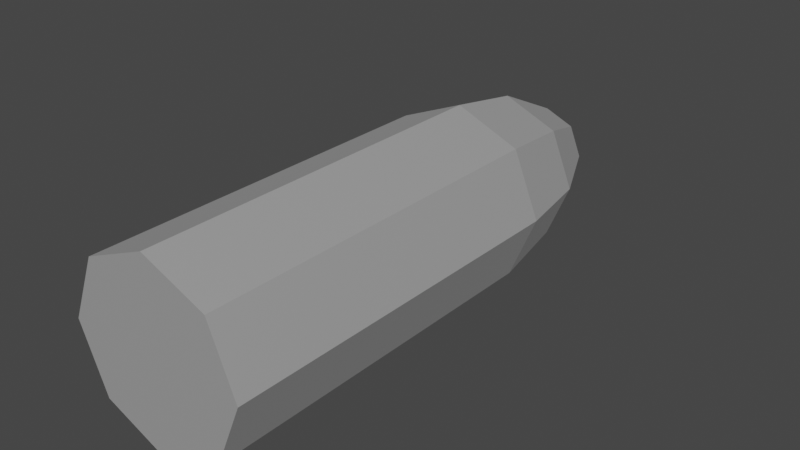 # Source: PhysicalProjectile.blend  (saved by Blender 2.83.19; exported with 4.5.12 LTS)
import bpy
from mathutils import Matrix  # noqa: F401  (used for matrix-valued properties, if any)

bpy.ops.wm.read_factory_settings(use_empty=True)
scene = bpy.context.scene
scene.name = 'Scene'

# ---- collections
col_collection = bpy.data.collections.new('Collection'); scene.collection.children.link(col_collection)

# ---- images (referenced by path relative to the original .blend; pixels are not part of the script)
import os
ASSET_DIR = os.environ.get("B2B_ASSET_DIR", "")  # directory of the original .blend (textures are referenced by path, not embedded)
HERE = os.path.dirname(os.path.abspath(__file__))  # packed textures are extracted next to this script under _unpacked/

def load_image(name, relpath, width, height, colorspace="sRGB"):
    """Load a texture the original file referenced (path relative to the .blend, or extracted next to this script)."""
    p = next((c for c in (os.path.join(HERE, relpath), os.path.join(ASSET_DIR, relpath)) if relpath and os.path.exists(c)), "")
    if p:
        img = bpy.data.images.load(p, check_existing=True)
        img.name = name
    else:  # same state as the original file: an image datablock whose file is absent (Cycles renders it pink)
        img = bpy.data.images.new(name, width, height)
        img.source = "FILE"
        img.filepath = "//" + (relpath or name)
    img.colorspace_settings.name = colorspace
    return img
img_material_metallic = load_image('Material Metallic', '_unpacked/Material_Metallic.a028f3f3.png', 128, 128, 'Non-Color')

# ---- materials (node trees are filled in below, after node groups)
mat_material = bpy.data.materials.new('Material')
mat_material.use_transparent_shadow = False

# ---- material node trees
mat_material.use_nodes = True; mat_material.node_tree.nodes.clear()
_N = mat_material.node_tree.nodes; _L = mat_material.node_tree.links
n0 = _N.new('ShaderNodeBsdfPrincipled'); n0.name = 'Principled BSDF'; n0.location = (10, 300)
n0.distribution = 'GGX'
n0.subsurface_method = 'BURLEY'
n0.inputs[3].default_value = 1.45
n0.inputs[27].default_value = (0.0, 0.0, 0.0, 1.0)
n0.inputs[28].default_value = 1.0
n1 = _N.new('ShaderNodeOutputMaterial'); n1.name = 'Material Output'; n1.location = (300, 300)
n2 = _N.new('ShaderNodeTexImage'); n2.name = 'Image Texture'; n2.location = (-280, 200)
n2.image = img_material_metallic
_L.new(n0.outputs[0], n1.inputs[0])
_L.new(n2.outputs[0], n0.inputs[1])
n1.is_active_output = True

# ---- world
world_world = bpy.data.worlds.new('World'); scene.world = world_world
world_world.use_nodes = True; world_world.node_tree.nodes.clear()
_N = world_world.node_tree.nodes; _L = world_world.node_tree.links
n0 = _N.new('ShaderNodeOutputWorld'); n0.name = 'World Output'; n0.location = (300, 300)
n1 = _N.new('ShaderNodeBackground'); n1.name = 'Background'; n1.location = (10, 300)
n1.inputs[0].default_value = (0.05088, 0.05088, 0.05088, 1.0)
_L.new(n1.outputs[0], n0.inputs[0])
n0.is_active_output = True
world_world.color = (0.05088, 0.05088, 0.05088)
world_world.use_sun_shadow = False
world_world.sun_shadow_jitter_overblur = 0.0

# ---- meshes
me_cylinder = bpy.data.meshes.new('Cylinder')
me_cylinder.from_pydata([(0.0, -0.2401, -0.08688), (0.06143, -0.2401, -0.06143), (0.08688, -0.2401, 1.429e-08), (0.06143, -0.2401, 0.06143), (-7.595e-09, -0.2401, 0.08688), (-0.06143, -0.2401, 0.06143), (-0.08688, -0.2401, 9.457e-09), (-0.06143, -0.2401, -0.06143), (0.0, 0.1133, -0.08688), (0.06143, 0.1133, -0.06143), (0.08688, 0.1133, -1.153e-09), (0.06143, 0.1133, 0.06143), (-7.595e-09, 0.1133, 0.08688), (-0.06143, 0.1133, 0.06143), (-0.08688, 0.1133, -5.986e-09), (-0.06143, 0.1133, -0.06143), (-0.05239, 0.1881, -0.05239), (-1.92e-10, 0.1881, -0.0741), (-0.0741, 0.1881, -8.94e-09), (-0.05239, 0.1881, 0.05239), (-6.67e-09, 0.1881, 0.0741), (0.05239, 0.1881, 0.05239), (0.0741, 0.1881, -4.818e-09), (0.05239, 0.1881, -0.05239), (-0.02855, 0.2594, -0.02855), (-3.757e-10, 0.2594, -0.04037), (-0.04037, 0.2594, -1.542e-08), (-5.394e-09, 0.3019, -1.185e-08), (-0.02855, 0.2594, 0.02855), (4.084e-09, 0.2594, 0.04037), (0.02855, 0.2594, 0.02855), (0.04037, 0.2594, -8.641e-09), (0.02855, 0.2594, -0.02855)], [], [(0, 1, 2, 3, 4, 5, 6, 7), (7, 15, 8, 0), (6, 14, 15, 7), (5, 13, 14, 6), (4, 12, 13, 5), (3, 11, 12, 4), (2, 10, 11, 3), (1, 9, 10, 2), (0, 8, 9, 1), (10, 9, 23, 22), (19, 20, 29, 28), (12, 11, 21, 20), (14, 13, 19, 18), (8, 15, 16, 17), (9, 8, 17, 23), (11, 10, 22, 21), (13, 12, 20, 19), (15, 14, 18, 16), (16, 18, 26, 24), (18, 19, 28, 26), (22, 23, 32, 31), (20, 21, 30, 29), (23, 17, 25, 32), (21, 22, 31, 30), (27, 25, 24), (27, 24, 26), (27, 26, 28), (27, 28, 29), (27, 29, 30), (27, 30, 31), (27, 31, 32), (27, 32, 25), (17, 16, 24, 25)])
_uv = me_cylinder.uv_layers.new(name='UVMap')
_uv.uv.foreach_set('vector', [0.75, 0.49, 0.9197, 0.4197, 0.99, 0.25, 0.9197, 0.08029, 0.75, 0.01, 0.5803, 0.08029, 0.51, 0.25, 0.5803, 0.4197, 0.125, 0.5, 0.125, 0.8679, 0.0, 0.8679, 0.0, 0.5, 0.25, 0.5, 0.25, 0.8679, 0.125, 0.8679, 0.125, 0.5, 0.375, 0.5, 0.375, 0.8679, 0.25, 0.8679, 0.25, 0.5, 0.5, 0.5, 0.5, 0.8679, 0.375, 0.8679, 0.375, 0.5, 0.625, 0.5, 0.625, 0.8679, 0.5, 0.8679, 0.5, 0.5, 0.75, 0.5, 0.75, 0.8679, 0.625, 0.8679, 0.625, 0.5, 0.875, 0.5, 0.875, 0.8679, 0.75, 0.8679, 0.75, 0.5, 1.0, 0.5, 1.0, 0.8679, 0.875, 0.8679, 0.875, 0.5, 0.75, 0.8679, 0.875, 0.8679, 0.875, 0.8679, 0.75, 0.8679, 0.375, 0.8679, 0.5, 0.8679, 0.5, 0.8679, 0.375, 0.8679, 0.5, 0.8679, 0.625, 0.8679, 0.625, 0.8679, 0.5, 0.8679, 0.25, 0.8679, 0.375, 0.8679, 0.375, 0.8679, 0.25, 0.8679, 0.0, 0.8679, 0.125, 0.8679, 0.125, 0.8679, 0.0, 0.8679, 0.875, 0.8679, 1.0, 0.8679, 1.0, 0.8679, 0.875, 0.8679, 0.625, 0.8679, 0.75, 0.8679, 0.75, 0.8679, 0.625, 0.8679, 0.375, 0.8679, 0.5, 0.8679, 0.5, 0.8679, 0.375, 0.8679, 0.125, 0.8679, 0.25, 0.8679, 0.25, 0.8679, 0.125, 0.8679, 0.125, 0.8679, 0.25, 0.8679, 0.25, 0.8679, 0.125, 0.8679, 0.25, 0.8679, 0.375, 0.8679, 0.375, 0.8679, 0.25, 0.8679, 0.75, 0.8679, 0.875, 0.8679, 0.875, 0.8679, 0.75, 0.8679, 0.5, 0.8679, 0.625, 0.8679, 0.625, 0.8679, 0.5, 0.8679, 0.875, 0.8679, 1.0, 0.8679, 1.0, 0.8679, 0.875, 0.8679, 0.625, 0.8679, 0.75, 0.8679, 0.75, 0.8679, 0.625, 0.8679, 0.5625, 0.8679, 1.0, 0.8679, 0.125, 0.8679, 0.5625, 0.8679, 0.125, 0.8679, 0.25, 0.8679, 0.5625, 0.8679, 0.25, 0.8679, 0.375, 0.8679, 0.5625, 0.8679, 0.375, 0.8679, 0.5, 0.8679, 0.5625, 0.8679, 0.5, 0.8679, 0.625, 0.8679, 0.5625, 0.8679, 0.625, 0.8679, 0.75, 0.8679, 0.5625, 0.8679, 0.75, 0.8679, 0.875, 0.8679, 0.5625, 0.8679, 0.875, 0.8679, 1.0, 0.8679, 0.0, 0.8679, 0.125, 0.8679, 0.125, 0.8679, 0.0, 0.8679])
me_cylinder.materials.append(mat_material)
me_cylinder.use_remesh_fix_poles = True
me_cylinder.use_remesh_preserve_attributes = False
me_cylinder.use_mirror_vertex_groups = False
me_cylinder.update()

# ---- objects
ob_cylinder = bpy.data.objects.new('Cylinder', me_cylinder)

# ---- transforms, parenting, visibility, modifiers, constraints
ob_cylinder.location = (0.0, 0.0, 0.0)
ob_cylinder.lineart.crease_threshold = 0.0

# ---- collection membership
col_collection.objects.link(ob_cylinder)

# ---- scene / render settings (as saved in the file)
scene.frame_start = 1; scene.frame_end = 250; scene.frame_set(1)
scene.render.engine = 'BLENDER_EEVEE_NEXT'
scene.cycles.use_denoising = False
scene.cycles.samples = 128
scene.cycles.sampling_pattern = 'TABULATED_SOBOL'
scene.cycles.use_adaptive_sampling = False
scene.cycles.use_light_tree = False
scene.view_settings.view_transform = 'Filmic'
bpy.context.view_layer.update()

# ---- added for rendering (the .blend has no active camera and no usable light): camera, sun
cam_auto = bpy.data.cameras.new('AutoCamera')
cam_auto.lens = 50.0
cam_auto.sensor_width = 36.0
cam_auto.clip_end = 1000.0
ob_auto_camera = bpy.data.objects.new('AutoCamera', cam_auto)
scene.collection.objects.link(ob_auto_camera)
ob_auto_camera.location = (0.550537, -0.629742, 0.44043)
ob_auto_camera.rotation_euler = (1.09748, -7.21219e-08, 0.694738)
scene.camera = ob_auto_camera
light_auto_sun = bpy.data.lights.new('AutoSun', 'SUN')
light_auto_sun.energy = 3.0
light_auto_sun.angle = 0.0523599
ob_auto_sun = bpy.data.objects.new('AutoSun', light_auto_sun)
scene.collection.objects.link(ob_auto_sun)
ob_auto_sun.rotation_euler = (0.872665, 0.174533, 0.523599)
bpy.context.view_layer.update()
